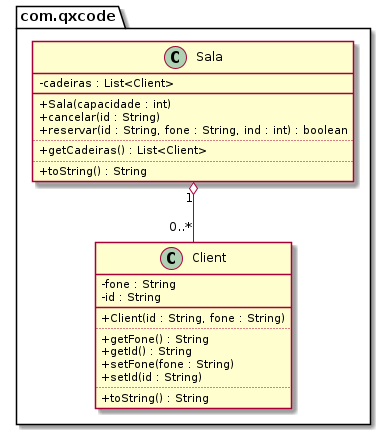

The diagram above was rendered by PlantUML. Its source (embedded in the PNG):
@startuml
skinparam ClassAttributeIconSize 0
package com.qxcode {
  class Client {
    - fone : String
    - id : String
    __
    + Client(id : String, fone : String)
    ..
    + getFone() : String
    + getId() : String
    + setFone(fone : String)
    + setId(id : String)
    ..
    + toString() : String
  }
  class Sala {
    - cadeiras : List<Client>
    __
    + Sala(capacidade : int)
    + cancelar(id : String)
    + reservar(id : String, fone : String, ind : int) : boolean
    ..
    + getCadeiras() : List<Client>
    ..
    + toString() : String
  }
}
Sala "1" o-- "0..*" Client
@enduml